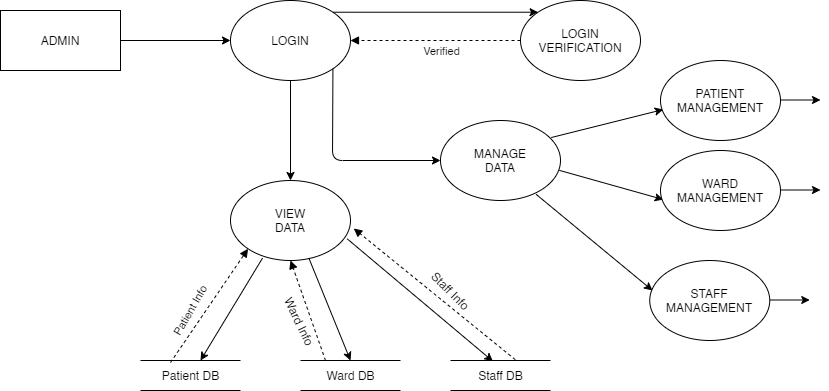

The diagram above was exported from draw.io. Its source (the exported page's mxGraphModel, read from the mxfile embedded in the PNG):
<mxGraphModel dx="1038" dy="616" grid="1" gridSize="10" guides="1" tooltips="1" connect="1" arrows="1" fold="1" page="1" pageScale="1" pageWidth="850" pageHeight="1100" math="0" shadow="0">
  <root>
    <mxCell id="0" />
    <mxCell id="1" parent="0" />
    <mxCell id="ftvGayUnQaZAgSoV3Puc-2" value="LOGIN&lt;br&gt;VERIFICATION" style="ellipse;whiteSpace=wrap;html=1;" vertex="1" parent="1">
      <mxGeometry x="530" y="110" width="120" height="80" as="geometry" />
    </mxCell>
    <mxCell id="ftvGayUnQaZAgSoV3Puc-12" value="VIEW&lt;br&gt;DATA" style="ellipse;whiteSpace=wrap;html=1;" vertex="1" parent="1">
      <mxGeometry x="240" y="290" width="120" height="80" as="geometry" />
    </mxCell>
    <mxCell id="ftvGayUnQaZAgSoV3Puc-15" value="Patient DB" style="html=1;dashed=0;whitespace=wrap;shape=partialRectangle;right=0;left=0;" vertex="1" parent="1">
      <mxGeometry x="150" y="470" width="100" height="30" as="geometry" />
    </mxCell>
    <mxCell id="ftvGayUnQaZAgSoV3Puc-16" value="Ward DB" style="html=1;dashed=0;whitespace=wrap;shape=partialRectangle;right=0;left=0;" vertex="1" parent="1">
      <mxGeometry x="310" y="470" width="100" height="30" as="geometry" />
    </mxCell>
    <mxCell id="ftvGayUnQaZAgSoV3Puc-17" value="Staff DB" style="html=1;dashed=0;whitespace=wrap;shape=partialRectangle;right=0;left=0;" vertex="1" parent="1">
      <mxGeometry x="460" y="470" width="100" height="30" as="geometry" />
    </mxCell>
    <mxCell id="ftvGayUnQaZAgSoV3Puc-18" value="" style="endArrow=classic;html=1;entryX=0.6;entryY=0;entryDx=0;entryDy=0;exitX=0.267;exitY=0.97;exitDx=0;exitDy=0;exitPerimeter=0;entryPerimeter=0;" edge="1" parent="1" source="ftvGayUnQaZAgSoV3Puc-12" target="ftvGayUnQaZAgSoV3Puc-15">
      <mxGeometry width="50" height="50" relative="1" as="geometry">
        <mxPoint x="150" y="430" as="sourcePoint" />
        <mxPoint x="220" y="430.5" as="targetPoint" />
      </mxGeometry>
    </mxCell>
    <mxCell id="ftvGayUnQaZAgSoV3Puc-19" value="" style="endArrow=classic;html=1;entryX=0.5;entryY=0;entryDx=0;entryDy=0;exitX=0.653;exitY=0.97;exitDx=0;exitDy=0;exitPerimeter=0;" edge="1" parent="1" source="ftvGayUnQaZAgSoV3Puc-12" target="ftvGayUnQaZAgSoV3Puc-16">
      <mxGeometry width="50" height="50" relative="1" as="geometry">
        <mxPoint x="265" y="410" as="sourcePoint" />
        <mxPoint x="335" y="410.5" as="targetPoint" />
      </mxGeometry>
    </mxCell>
    <mxCell id="ftvGayUnQaZAgSoV3Puc-20" value="" style="endArrow=classic;html=1;entryX=0.424;entryY=0.027;entryDx=0;entryDy=0;entryPerimeter=0;exitX=0.973;exitY=0.73;exitDx=0;exitDy=0;exitPerimeter=0;" edge="1" parent="1" source="ftvGayUnQaZAgSoV3Puc-12" target="ftvGayUnQaZAgSoV3Puc-17">
      <mxGeometry width="50" height="50" relative="1" as="geometry">
        <mxPoint x="370" y="400" as="sourcePoint" />
        <mxPoint x="440" y="400.5" as="targetPoint" />
      </mxGeometry>
    </mxCell>
    <mxCell id="ftvGayUnQaZAgSoV3Puc-21" value="" style="html=1;verticalAlign=bottom;labelBackgroundColor=none;endArrow=block;endFill=1;dashed=1;entryX=0;entryY=1;entryDx=0;entryDy=0;" edge="1" parent="1" target="ftvGayUnQaZAgSoV3Puc-12">
      <mxGeometry width="160" relative="1" as="geometry">
        <mxPoint x="180" y="472" as="sourcePoint" />
        <mxPoint x="89.99999999999989" y="440.79999999999995" as="targetPoint" />
      </mxGeometry>
    </mxCell>
    <mxCell id="ftvGayUnQaZAgSoV3Puc-22" value="Patient Info" style="edgeLabel;html=1;align=center;verticalAlign=middle;resizable=0;points=[];rotation=-60;" vertex="1" connectable="0" parent="ftvGayUnQaZAgSoV3Puc-21">
      <mxGeometry x="0.2209" y="2" relative="1" as="geometry">
        <mxPoint x="-26" y="19" as="offset" />
      </mxGeometry>
    </mxCell>
    <mxCell id="ftvGayUnQaZAgSoV3Puc-23" value="" style="html=1;verticalAlign=bottom;labelBackgroundColor=none;endArrow=block;endFill=1;dashed=1;entryX=0.5;entryY=1;entryDx=0;entryDy=0;exitX=0.25;exitY=0;exitDx=0;exitDy=0;" edge="1" parent="1" source="ftvGayUnQaZAgSoV3Puc-16" target="ftvGayUnQaZAgSoV3Puc-12">
      <mxGeometry width="160" relative="1" as="geometry">
        <mxPoint x="309.99999999999994" y="600" as="sourcePoint" />
        <mxPoint x="210.0399999999999" y="600.8" as="targetPoint" />
      </mxGeometry>
    </mxCell>
    <mxCell id="ftvGayUnQaZAgSoV3Puc-24" value="Ward Info" style="edgeLabel;html=1;align=center;verticalAlign=middle;resizable=0;points=[];rotation=64;fontSize=12;" vertex="1" connectable="0" parent="ftvGayUnQaZAgSoV3Puc-23">
      <mxGeometry x="0.2209" y="2" relative="1" as="geometry">
        <mxPoint x="-2" y="21" as="offset" />
      </mxGeometry>
    </mxCell>
    <mxCell id="ftvGayUnQaZAgSoV3Puc-25" value="" style="html=1;verticalAlign=bottom;labelBackgroundColor=none;endArrow=block;endFill=1;dashed=1;entryX=1.027;entryY=0.6;entryDx=0;entryDy=0;entryPerimeter=0;exitX=0.648;exitY=-0.027;exitDx=0;exitDy=0;exitPerimeter=0;" edge="1" parent="1" source="ftvGayUnQaZAgSoV3Puc-17" target="ftvGayUnQaZAgSoV3Puc-12">
      <mxGeometry width="160" relative="1" as="geometry">
        <mxPoint x="509.9599999999999" y="376" as="sourcePoint" />
        <mxPoint x="409.9999999999999" y="376.79999999999995" as="targetPoint" />
      </mxGeometry>
    </mxCell>
    <mxCell id="ftvGayUnQaZAgSoV3Puc-26" value="Staff Info" style="edgeLabel;html=1;align=center;verticalAlign=middle;resizable=0;points=[];rotation=45;fontSize=12;" vertex="1" connectable="0" parent="ftvGayUnQaZAgSoV3Puc-25">
      <mxGeometry x="0.2209" y="2" relative="1" as="geometry">
        <mxPoint x="35" y="9" as="offset" />
      </mxGeometry>
    </mxCell>
    <mxCell id="ftvGayUnQaZAgSoV3Puc-60" value="LOGIN" style="ellipse;whiteSpace=wrap;html=1;fontSize=12;" vertex="1" parent="1">
      <mxGeometry x="240" y="110" width="120" height="80" as="geometry" />
    </mxCell>
    <mxCell id="ftvGayUnQaZAgSoV3Puc-61" value="" style="endArrow=classic;html=1;fontSize=12;entryX=0;entryY=0;entryDx=0;entryDy=0;exitX=1;exitY=0;exitDx=0;exitDy=0;" edge="1" parent="1" source="ftvGayUnQaZAgSoV3Puc-60" target="ftvGayUnQaZAgSoV3Puc-2">
      <mxGeometry width="50" height="50" relative="1" as="geometry">
        <mxPoint x="400" y="140" as="sourcePoint" />
        <mxPoint x="450" y="90" as="targetPoint" />
      </mxGeometry>
    </mxCell>
    <mxCell id="ftvGayUnQaZAgSoV3Puc-62" value="" style="html=1;verticalAlign=bottom;labelBackgroundColor=none;endArrow=block;endFill=1;dashed=1;entryX=1;entryY=0.5;entryDx=0;entryDy=0;exitX=0;exitY=0.5;exitDx=0;exitDy=0;" edge="1" parent="1" source="ftvGayUnQaZAgSoV3Puc-2" target="ftvGayUnQaZAgSoV3Puc-60">
      <mxGeometry width="160" relative="1" as="geometry">
        <mxPoint x="410" y="253.72000000000003" as="sourcePoint" />
        <mxPoint x="487.57359312880703" y="140.00427124746201" as="targetPoint" />
      </mxGeometry>
    </mxCell>
    <mxCell id="ftvGayUnQaZAgSoV3Puc-63" value="Verified" style="edgeLabel;html=1;align=center;verticalAlign=middle;resizable=0;points=[];rotation=0;" vertex="1" connectable="0" parent="ftvGayUnQaZAgSoV3Puc-62">
      <mxGeometry x="0.2209" y="2" relative="1" as="geometry">
        <mxPoint x="24" y="8" as="offset" />
      </mxGeometry>
    </mxCell>
    <mxCell id="ftvGayUnQaZAgSoV3Puc-64" value="" style="endArrow=classic;html=1;fontSize=12;entryX=0;entryY=0.5;entryDx=0;entryDy=0;exitX=1;exitY=0.5;exitDx=0;exitDy=0;" edge="1" parent="1" source="ftvGayUnQaZAgSoV3Puc-71" target="ftvGayUnQaZAgSoV3Puc-60">
      <mxGeometry width="50" height="50" relative="1" as="geometry">
        <mxPoint x="130" y="150" as="sourcePoint" />
        <mxPoint x="190" y="130" as="targetPoint" />
      </mxGeometry>
    </mxCell>
    <mxCell id="ftvGayUnQaZAgSoV3Puc-66" value="" style="endArrow=classic;html=1;fontSize=12;entryX=0.5;entryY=0;entryDx=0;entryDy=0;exitX=0.5;exitY=1;exitDx=0;exitDy=0;" edge="1" parent="1" source="ftvGayUnQaZAgSoV3Puc-60" target="ftvGayUnQaZAgSoV3Puc-12">
      <mxGeometry width="50" height="50" relative="1" as="geometry">
        <mxPoint x="440" y="240" as="sourcePoint" />
        <mxPoint x="490" y="190" as="targetPoint" />
      </mxGeometry>
    </mxCell>
    <mxCell id="ftvGayUnQaZAgSoV3Puc-67" value="" style="endArrow=classic;html=1;fontSize=12;exitX=1;exitY=1;exitDx=0;exitDy=0;entryX=0;entryY=0.5;entryDx=0;entryDy=0;" edge="1" parent="1" source="ftvGayUnQaZAgSoV3Puc-60" target="ftvGayUnQaZAgSoV3Puc-69">
      <mxGeometry width="50" height="50" relative="1" as="geometry">
        <mxPoint x="490" y="360" as="sourcePoint" />
        <mxPoint x="450" y="270" as="targetPoint" />
        <Array as="points">
          <mxPoint x="342" y="270" />
        </Array>
      </mxGeometry>
    </mxCell>
    <mxCell id="ftvGayUnQaZAgSoV3Puc-69" value="MANAGE&lt;br&gt;DATA" style="ellipse;whiteSpace=wrap;html=1;fontSize=12;" vertex="1" parent="1">
      <mxGeometry x="450" y="230" width="120" height="80" as="geometry" />
    </mxCell>
    <mxCell id="ftvGayUnQaZAgSoV3Puc-70" value="" style="endArrow=classic;html=1;fontSize=12;exitX=0.923;exitY=0.213;exitDx=0;exitDy=0;exitPerimeter=0;entryX=0.023;entryY=0.613;entryDx=0;entryDy=0;entryPerimeter=0;" edge="1" parent="1" source="ftvGayUnQaZAgSoV3Puc-69" target="ftvGayUnQaZAgSoV3Puc-72">
      <mxGeometry width="50" height="50" relative="1" as="geometry">
        <mxPoint x="580" y="250" as="sourcePoint" />
        <mxPoint x="670" y="220" as="targetPoint" />
      </mxGeometry>
    </mxCell>
    <mxCell id="ftvGayUnQaZAgSoV3Puc-71" value="ADMIN" style="rounded=0;whiteSpace=wrap;html=1;fontSize=12;" vertex="1" parent="1">
      <mxGeometry x="10" y="120" width="120" height="60" as="geometry" />
    </mxCell>
    <mxCell id="ftvGayUnQaZAgSoV3Puc-72" value="PATIENT MANAGEMENT" style="ellipse;whiteSpace=wrap;html=1;fontSize=12;" vertex="1" parent="1">
      <mxGeometry x="670" y="170" width="120" height="80" as="geometry" />
    </mxCell>
    <mxCell id="ftvGayUnQaZAgSoV3Puc-73" value="" style="endArrow=classic;html=1;fontSize=12;exitX=0.99;exitY=0.623;exitDx=0;exitDy=0;exitPerimeter=0;entryX=0.023;entryY=0.613;entryDx=0;entryDy=0;entryPerimeter=0;" edge="1" parent="1" target="ftvGayUnQaZAgSoV3Puc-74" source="ftvGayUnQaZAgSoV3Puc-69">
      <mxGeometry width="50" height="50" relative="1" as="geometry">
        <mxPoint x="560.76" y="337.03999999999996" as="sourcePoint" />
        <mxPoint x="670" y="310" as="targetPoint" />
      </mxGeometry>
    </mxCell>
    <mxCell id="ftvGayUnQaZAgSoV3Puc-74" value="&lt;span&gt;WARD MANAGEMENT&lt;/span&gt;" style="ellipse;whiteSpace=wrap;html=1;fontSize=12;" vertex="1" parent="1">
      <mxGeometry x="670" y="260" width="120" height="80" as="geometry" />
    </mxCell>
    <mxCell id="ftvGayUnQaZAgSoV3Puc-75" value="" style="endArrow=classic;html=1;fontSize=12;exitX=0.797;exitY=0.923;exitDx=0;exitDy=0;exitPerimeter=0;" edge="1" parent="1" source="ftvGayUnQaZAgSoV3Puc-69">
      <mxGeometry width="50" height="50" relative="1" as="geometry">
        <mxPoint x="550" y="447.03999999999996" as="sourcePoint" />
        <mxPoint x="662" y="400" as="targetPoint" />
      </mxGeometry>
    </mxCell>
    <mxCell id="ftvGayUnQaZAgSoV3Puc-76" value="&lt;span&gt;STAFF MANAGEMENT&lt;/span&gt;" style="ellipse;whiteSpace=wrap;html=1;fontSize=12;" vertex="1" parent="1">
      <mxGeometry x="659.24" y="370" width="120" height="80" as="geometry" />
    </mxCell>
    <mxCell id="ftvGayUnQaZAgSoV3Puc-77" value="" style="endArrow=classic;html=1;fontSize=12;" edge="1" parent="1">
      <mxGeometry width="50" height="50" relative="1" as="geometry">
        <mxPoint x="790" y="209.5" as="sourcePoint" />
        <mxPoint x="830" y="209.5" as="targetPoint" />
      </mxGeometry>
    </mxCell>
    <mxCell id="ftvGayUnQaZAgSoV3Puc-78" value="" style="endArrow=classic;html=1;fontSize=12;" edge="1" parent="1">
      <mxGeometry width="50" height="50" relative="1" as="geometry">
        <mxPoint x="790" y="299.5" as="sourcePoint" />
        <mxPoint x="830" y="299.5" as="targetPoint" />
      </mxGeometry>
    </mxCell>
    <mxCell id="ftvGayUnQaZAgSoV3Puc-80" value="" style="endArrow=classic;html=1;fontSize=12;" edge="1" parent="1">
      <mxGeometry width="50" height="50" relative="1" as="geometry">
        <mxPoint x="779.24" y="409.5" as="sourcePoint" />
        <mxPoint x="819.24" y="409.5" as="targetPoint" />
      </mxGeometry>
    </mxCell>
  </root>
</mxGraphModel>